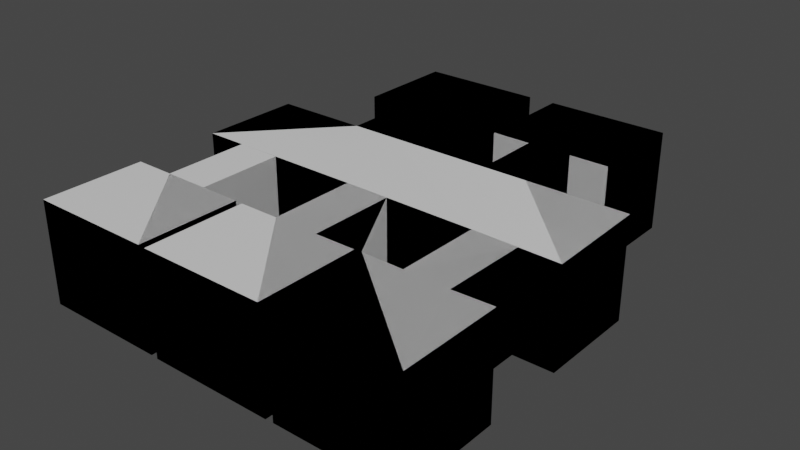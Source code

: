 # Source: MapModel.blend  (saved by Blender 2.93.21; exported with 4.5.12 LTS)
import bpy
from mathutils import Matrix  # noqa: F401  (used for matrix-valued properties, if any)

bpy.ops.wm.read_factory_settings(use_empty=True)
scene = bpy.context.scene
scene.name = 'Scene'

# ---- collections
col_collection = bpy.data.collections.new('Collection'); scene.collection.children.link(col_collection)

# ---- materials (node trees are filled in below, after node groups)
mat_material = bpy.data.materials.new('Material')
mat_material.alpha_threshold = 0.0
mat_material.use_transparent_shadow = False
mat_material.line_color = (0.0, 0.0, 0.0, 1.0)
mat_material_001 = bpy.data.materials.new('Material.001')
mat_material_001.alpha_threshold = 0.0
mat_material_001.use_transparent_shadow = False
mat_material_001.line_color = (0.0, 0.0, 0.0, 1.0)

# ---- material node trees
mat_material.use_nodes = True; mat_material.node_tree.nodes.clear()
_N = mat_material.node_tree.nodes; _L = mat_material.node_tree.links
n0 = _N.new('ShaderNodeOutputMaterial'); n0.name = 'Material Output'; n0.location = (300, 300)
n1 = _N.new('ShaderNodeBsdfPrincipled'); n1.name = 'Principled BSDF'; n1.location = (10, 300)
n1.distribution = 'GGX'
n1.subsurface_method = 'BURLEY'
n1.inputs[2].default_value = 0.4
n1.inputs[3].default_value = 1.45
n1.inputs[27].default_value = (0.0, 0.0, 0.0, 1.0)
n1.inputs[28].default_value = 1.0
_L.new(n1.outputs[0], n0.inputs[0])
n0.is_active_output = True
mat_material_001.use_nodes = True; mat_material_001.node_tree.nodes.clear()
_N = mat_material_001.node_tree.nodes; _L = mat_material_001.node_tree.links
n0 = _N.new('ShaderNodeOutputMaterial'); n0.name = 'Material Output'; n0.location = (300, 300)
n1 = _N.new('ShaderNodeBsdfPrincipled'); n1.name = 'Principled BSDF'; n1.location = (10, 300)
n1.distribution = 'GGX'
n1.subsurface_method = 'BURLEY'
n1.inputs[2].default_value = 0.4
n1.inputs[3].default_value = 1.45
n1.inputs[27].default_value = (0.0, 0.0, 0.0, 1.0)
n1.inputs[28].default_value = 1.0
_L.new(n1.outputs[0], n0.inputs[0])
n0.is_active_output = True

# ---- world
world_world = bpy.data.worlds.new('World'); scene.world = world_world
world_world.use_nodes = True; world_world.node_tree.nodes.clear()
_N = world_world.node_tree.nodes; _L = world_world.node_tree.links
n0 = _N.new('ShaderNodeOutputWorld'); n0.name = 'World Output'; n0.location = (300, 300)
n1 = _N.new('ShaderNodeBackground'); n1.name = 'Background'; n1.location = (10, 300)
n1.inputs[0].default_value = (0.05088, 0.05088, 0.05088, 1.0)
_L.new(n1.outputs[0], n0.inputs[0])
n0.is_active_output = True
world_world.color = (0.05088, 0.05088, 0.05088)
world_world.use_sun_shadow = False
world_world.sun_shadow_jitter_overblur = 0.0

# ---- meshes
me_cube_004 = bpy.data.meshes.new('Cube.004')
me_cube_004.from_pydata([(-1.951, -0.1925, -1.0), (-1.951, -0.1925, 1.0), (-1.951, 1.808, -1.0), (-1.951, 1.808, 1.0), (0.4871, -0.1925, -1.0), (0.4871, -0.1925, 1.0), (0.4871, 1.808, -1.0), (0.4871, 1.808, 1.0), (4.679, -1.593, 1.0), (4.679, -1.593, -1.0), (4.679, -3.593, 0.9428), (4.679, -3.593, -1.0), (-3.009, -1.593, 1.0), (-3.009, -1.593, -1.0), (-3.009, -3.593, 1.0), (-3.009, -3.593, -1.0), (2.676, -1.593, -1.0), (2.676, -1.593, -1.0), (2.676, -1.593, 1.0), (1.798, -1.593, -1.0), (1.798, -1.593, 1.0), (2.676, -0.1928, -1.0), (2.676, -0.1928, 1.0), (1.017, -0.1918, -1.0), (1.017, -0.1918, 1.0), (1.017, 1.822, -1.0), (1.017, 1.822, 1.0), (3.456, -0.1918, -1.0), (3.456, -0.1918, 1.0), (3.456, 1.822, -1.0), (3.456, 1.822, 1.0), (3.456, -0.1918, 1.0), (2.227, -7.284, -1.0), (2.227, -7.284, 1.0), (2.227, -5.284, -1.0), (2.227, -5.284, 1.0), (4.689, -7.284, -1.0), (4.689, -7.284, 1.0), (4.689, -5.284, -1.0), (4.689, -5.284, 1.0), (-0.3938, -7.284, -1.011), (-0.3938, -7.284, 0.9895), (-0.3938, -5.284, -1.011), (-0.3938, -5.284, 0.9895), (2.068, -7.284, -1.011), (2.068, -7.284, 0.9895), (2.068, -5.284, -1.011), (2.068, -5.284, 0.9895), (-2.993, -7.284, -1.0), (-2.993, -7.284, 1.0), (-2.993, -5.284, -1.0), (-2.993, -5.284, 1.0), (-0.5319, -7.284, -1.0), (-0.5319, -7.284, 1.0), (-0.5319, -5.284, -1.0), (-0.5319, -5.284, 1.0), (1.797, -0.1991, -1.0), (1.797, -0.1991, 1.0), (3.016, -3.593, 0.9714), (3.889, -3.593, 0.9571), (3.889, -5.284, 0.9786), (3.015, -5.284, 0.9804), (3.015, -5.285, -1.0), (3.014, -3.593, -1.0), (3.889, -3.593, -1.0), (3.889, -3.593, -1.0), (3.889, -5.284, -1.0), (1.271, -3.593, 0.9857), (1.271, -5.285, 0.9876), (1.271, -5.284, -1.005), (1.27, -3.593, -1.0), (0.3996, -3.593, 0.9929), (0.3992, -3.593, -1.0), (0.3997, -5.285, 0.9907), (0.3995, -5.285, -1.004), (-1.33, -3.593, 0.9964), (-1.33, -5.284, 0.9982), (-1.33, -5.284, -1.0), (-1.329, -3.593, 0.9982), (-1.33, -3.593, -1.0), (-2.202, -3.593, -1.0), (-2.202, -3.593, 0.9991), (-2.202, -5.285, -1.0), (-2.202, -5.285, 0.9991), (-0.2998, -1.593, -1.0), (-0.2998, -1.593, 1.0), (-0.2998, -0.1925, -1.0), (-0.2998, -0.1925, 1.0), (-1.176, -1.593, -1.0), (-1.176, -1.593, 1.0), (-1.176, -0.1925, -1.0), (-1.176, -0.1925, 1.0)], [(16, 17), (28, 31), (28, 22)], [(0, 2, 3, 1), (2, 6, 7, 3), (6, 4, 5, 7), (90, 0, 1, 91), (2, 0, 90, 86, 4, 6), (7, 5, 87, 91, 1, 3), (15, 13, 12, 14), (8, 10, 59, 58, 67, 71, 75, 78, 81, 14, 12, 89, 85, 20, 18), (9, 11, 10, 8), (16, 9, 8, 18), (21, 56, 19, 17), (13, 15, 80, 79, 72, 70, 63, 64, 11, 9, 16, 19, 84, 88), (11, 65, 59, 10), (84, 19, 20, 85), (23, 25, 26, 24), (25, 29, 30, 26), (29, 27, 28, 30), (25, 23, 56, 21, 27, 29), (32, 34, 35, 33), (36, 32, 33, 37), (36, 37, 39, 38), (40, 42, 43, 41), (69, 46, 47, 68), (46, 44, 45, 47), (44, 40, 41, 45), (42, 40, 44, 46, 69, 74), (47, 45, 41, 43, 73, 68), (48, 50, 51, 49), (77, 54, 55, 76), (54, 52, 53, 55), (52, 48, 49, 53), (50, 48, 52, 54, 77, 82), (55, 53, 49, 51, 83, 76), (22, 31, 27, 21), (21, 17, 18, 22), (20, 19, 56, 57), (23, 24, 57, 56), (57, 22, 18, 20), (24, 26, 30, 31, 22, 57), (32, 36, 38, 66, 62, 34), (66, 65, 63, 62), (38, 39, 60, 66), (35, 34, 62, 61), (61, 58, 59, 60), (61, 62, 63, 58), (60, 59, 65, 66), (33, 35, 61, 60, 39, 37), (74, 72, 71, 73), (43, 42, 74, 73), (73, 71, 67, 68), (69, 68, 67, 70), (58, 63, 70, 67), (75, 76, 83, 81, 78), (50, 82, 83, 51), (82, 80, 81, 83), (77, 76, 78, 79), (79, 78, 71, 72), (14, 81, 80, 15), (80, 82, 77, 79), (69, 70, 72, 74), (89, 91, 87, 85), (84, 85, 87, 86), (4, 86, 87, 5), (13, 88, 89, 12), (88, 90, 91, 89), (84, 86, 90, 88)])
_uv = me_cube_004.uv_layers.new(name='UVMap')
_uv.uv.foreach_set('vector', [0.375, 0.0, 0.375, 0.25, 0.625, 0.25, 0.625, 0.0, 0.375, 0.25, 0.375, 0.5, 0.625, 0.5, 0.625, 0.25, 0.375, 0.5, 0.375, 0.75, 0.625, 0.75, 0.625, 0.5, 0.375, 0.9375, 0.375, 1.0, 0.625, 1.0, 0.625, 0.9375, 0.125, 0.5, 0.125, 0.75, 0.1875, 0.75, 0.25, 0.75, 0.375, 0.75, 0.375, 0.5, 0.625, 0.5, 0.625, 0.75, 0.75, 0.75, 0.8125, 0.75, 0.875, 0.75, 0.875, 0.5, 0.375, 0.0, 0.375, 0.25, 0.625, 0.25, 0.625, 0.0, 0.625, 0.5, 0.625, 0.75, 0.625, 0.5625, 0.625, 0.375, 0.625, 0.1875, 0.625, 0.09375, 0.625, 0.04688, 0.625, 0.02344, 0.625, 0.01172, 0.625, 0.0, 0.625, 0.25, 0.625, 0.2926, 0.625, 0.3351, 0.625, 0.4202, 0.625, 0.4488, 0.375, 0.5, 0.375, 0.75, 0.625, 0.75, 0.625, 0.5, 0.375, 0.4488, 0.375, 0.5, 0.625, 0.5, 0.625, 0.4488, 0.25, 0.75, 0.1875, 0.75, 0.0, 0.0, 0.0, 0.0, 0.375, 0.25, 0.375, 0.0, 0.375, 0.02344, 0.375, 0.04688, 0.375, 0.09375, 0.375, 0.1875, 0.375, 0.375, 0.375, 0.5625, 0.375, 0.75, 0.375, 0.5, 0.375, 0.4488, 0.375, 0.4202, 0.375, 0.3351, 0.375, 0.2926, 0.375, 0.75, 0.0, 0.0, 0.0, 0.0, 0.625, 0.75, 0.375, 0.3351, 0.375, 0.4202, 0.625, 0.4202, 0.625, 0.3351, 0.375, 0.0, 0.375, 0.25, 0.625, 0.25, 0.625, 0.0, 0.375, 0.25, 0.375, 0.5, 0.625, 0.5, 0.625, 0.25, 0.375, 0.5, 0.375, 0.75, 0.625, 0.75, 0.625, 0.5, 0.125, 0.5, 0.125, 0.75, 0.1875, 0.75, 0.25, 0.75, 0.375, 0.75, 0.375, 0.5, 0.375, 0.0, 0.375, 0.25, 0.625, 0.25, 0.625, 0.0, 0.375, 0.75, 0.375, 1.0, 0.625, 1.0, 0.625, 0.75, 0.375, 0.75, 0.625, 0.75, 0.0, 0.0, 0.0, 0.0, 0.375, 0.0, 0.375, 0.25, 0.625, 0.25, 0.625, 0.0, 0.375, 0.375, 0.375, 0.5, 0.625, 0.5, 0.625, 0.375, 0.375, 0.5, 0.375, 0.75, 0.625, 0.75, 0.625, 0.5, 0.375, 0.75, 0.375, 1.0, 0.625, 1.0, 0.625, 0.75, 0.125, 0.5, 0.125, 0.75, 0.375, 0.75, 0.375, 0.5, 0.25, 0.5, 0.1875, 0.5, 0.625, 0.5, 0.625, 0.75, 0.875, 0.75, 0.875, 0.5, 0.8125, 0.5, 0.75, 0.5, 0.375, 0.0, 0.375, 0.25, 0.625, 0.25, 0.625, 0.0, 0.375, 0.375, 0.375, 0.5, 0.625, 0.5, 0.625, 0.375, 0.375, 0.5, 0.375, 0.75, 0.625, 0.75, 0.625, 0.5, 0.375, 0.75, 0.375, 1.0, 0.625, 1.0, 0.625, 0.75, 0.125, 0.5, 0.125, 0.75, 0.375, 0.75, 0.375, 0.5, 0.25, 0.5, 0.1875, 0.5, 0.625, 0.5, 0.625, 0.75, 0.875, 0.75, 0.875, 0.5, 0.8125, 0.5, 0.75, 0.5, 0.0, 0.0, 0.0, 0.0, 0.375, 0.75, 0.25, 0.75, 0.25, 0.75, 0.0, 0.0, 0.0, 0.0, 0.0, 0.0, 0.0, 0.0, 0.0, 0.0, 0.0, 0.0, 0.0, 0.0, 0.125, 0.75, 0.625, 0.0, 0.0, 0.0, 0.1875, 0.75, 0.0, 0.0, 0.0, 0.0, 0.0, 0.0, 0.0, 0.0, 0.625, 0.0, 0.625, 0.25, 0.625, 0.5, 0.0, 0.0, 0.0, 0.0, 0.0, 0.0, 0.375, 1.0, 0.375, 0.75, 0.0, 0.0, 0.0, 0.0, 0.0, 0.0, 0.375, 0.25, 0.0, 0.0, 0.0, 0.0, 0.0, 0.0, 0.0, 0.0, 0.0, 0.0, 0.0, 0.0, 0.0, 0.0, 0.0, 0.0, 0.625, 0.25, 0.375, 0.25, 0.0, 0.0, 0.0, 0.0, 0.0, 0.0, 0.0, 0.0, 0.0, 0.0, 0.0, 0.0, 0.0, 0.0, 0.0, 0.0, 0.0, 0.0, 0.0, 0.0, 0.0, 0.0, 0.0, 0.0, 0.0, 0.0, 0.0, 0.0, 0.625, 1.0, 0.625, 0.25, 0.0, 0.0, 0.0, 0.0, 0.0, 0.0, 0.625, 0.75, 0.1875, 0.5, 0.0, 0.0, 0.0, 0.0, 0.0, 0.0, 0.875, 0.5, 0.125, 0.5, 0.1875, 0.5, 0.8125, 0.5, 0.0, 0.0, 0.0, 0.0, 0.0, 0.0, 0.0, 0.0, 0.375, 0.375, 0.625, 0.375, 0.0, 0.0, 0.0, 0.0, 0.0, 0.0, 0.0, 0.0, 0.375, 0.1875, 0.0, 0.0, 0.625, 0.04688, 0.75, 0.5, 0.8125, 0.5, 0.625, 0.01172, 0.625, 0.02344, 0.125, 0.5, 0.1875, 0.5, 0.8125, 0.5, 0.875, 0.5, 0.1875, 0.5, 0.0, 0.0, 0.625, 0.01172, 0.8125, 0.5, 0.375, 0.375, 0.625, 0.375, 0.0, 0.0, 0.0, 0.0, 0.0, 0.0, 0.0, 0.0, 0.0, 0.0, 0.0, 0.0, 0.625, 0.0, 0.625, 0.01172, 0.0, 0.0, 0.375, 0.0, 0.0, 0.0, 0.1875, 0.5, 0.25, 0.5, 0.0, 0.0, 0.25, 0.5, 0.375, 0.1875, 0.0, 0.0, 0.1875, 0.5, 0.625, 0.2926, 0.625, 0.2926, 0.75, 0.75, 0.625, 0.3351, 0.375, 0.3351, 0.625, 0.3351, 0.625, 0.875, 0.25, 0.75, 0.375, 0.75, 0.375, 0.875, 0.625, 0.875, 0.625, 0.75, 0.375, 0.25, 0.375, 0.2926, 0.625, 0.2926, 0.625, 0.25, 0.375, 0.2926, 0.375, 0.2926, 0.625, 0.2926, 0.625, 0.2926, 0.375, 0.3351, 0.25, 0.75, 0.375, 0.2926, 0.375, 0.2926])
me_cube_004.materials.append(mat_material)
me_cube_004.use_remesh_fix_poles = True
me_cube_004.use_remesh_preserve_attributes = False
me_cube_004.use_mirror_vertex_groups = False
me_cube_004.update()
me_cube_001 = bpy.data.meshes.new('Cube.001')
me_cube_001.from_pydata([(-1.951, -0.1925, -1.0), (-1.951, -0.1925, 1.0), (-1.951, 1.808, -1.0), (-1.951, 1.808, 1.0), (0.4871, -0.1925, -1.0), (0.4871, -0.1925, 1.0), (0.4871, 1.808, -1.0), (0.4871, 1.808, 1.0), (4.679, -1.593, 1.0), (4.679, -1.593, -1.0), (4.679, -3.593, 0.9428), (4.679, -3.593, -1.0), (-3.009, -1.593, 1.0), (-3.009, -1.593, -1.0), (-3.009, -3.593, 1.0), (-3.009, -3.593, -1.0), (2.676, -1.593, -1.0), (2.676, -1.593, -1.0), (2.676, -1.593, 1.0), (1.798, -1.593, -1.0), (1.798, -1.593, 1.0), (2.676, -0.1928, -1.0), (2.676, -0.1928, 1.0), (1.017, -0.1918, -1.0), (1.017, -0.1918, 1.0), (1.017, 1.822, -1.0), (1.017, 1.822, 1.0), (3.456, -0.1918, -1.0), (3.456, -0.1918, 1.0), (3.456, 1.822, -1.0), (3.456, 1.822, 1.0), (3.456, -0.1918, 1.0), (2.227, -7.284, -1.0), (2.227, -7.284, 1.0), (2.227, -5.284, -1.0), (2.227, -5.284, 1.0), (4.689, -7.284, -1.0), (4.689, -7.284, 1.0), (4.689, -5.284, -1.0), (4.689, -5.284, 1.0), (-0.3938, -7.284, -1.011), (-0.3938, -7.284, 0.9895), (-0.3938, -5.284, -1.011), (-0.3938, -5.284, 0.9895), (2.068, -7.284, -1.011), (2.068, -7.284, 0.9895), (2.068, -5.284, -1.011), (2.068, -5.284, 0.9895), (-2.993, -7.284, -1.0), (-2.993, -7.284, 1.0), (-2.993, -5.284, -1.0), (-2.993, -5.284, 1.0), (-0.5319, -7.284, -1.0), (-0.5319, -7.284, 1.0), (-0.5319, -5.284, -1.0), (-0.5319, -5.284, 1.0), (1.797, -0.1991, -1.0), (1.797, -0.1991, 1.0), (3.016, -3.593, 0.9714), (3.889, -3.593, 0.9571), (3.889, -5.284, 0.9786), (3.015, -5.284, 0.9804), (3.015, -5.285, -1.0), (3.014, -3.593, -1.0), (3.889, -3.593, -1.0), (3.889, -3.593, -1.0), (3.889, -5.284, -1.0), (1.271, -3.593, 0.9857), (1.271, -5.285, 0.9876), (1.271, -5.284, -1.005), (1.27, -3.593, -1.0), (0.3996, -3.593, 0.9929), (0.3992, -3.593, -1.0), (0.3997, -5.285, 0.9907), (0.3995, -5.285, -1.004), (-1.33, -3.593, 0.9964), (-1.33, -5.284, 0.9982), (-1.33, -5.284, -1.0), (-1.329, -3.593, 0.9982), (-1.33, -3.593, -1.0), (-2.202, -3.593, -1.0), (-2.202, -3.593, 0.9991), (-2.202, -5.285, -1.0), (-2.202, -5.285, 0.9991), (-0.2998, -1.593, -1.0), (-0.2998, -1.593, 1.0), (-0.2998, -0.1925, -1.0), (-0.2998, -0.1925, 1.0), (-1.176, -1.593, -1.0), (-1.176, -1.593, 1.0), (-1.176, -0.1925, -1.0), (-1.176, -0.1925, 1.0)], [(16, 17), (28, 31), (28, 22)], [(0, 1, 3, 2), (2, 3, 7, 6), (6, 7, 5, 4), (90, 91, 1, 0), (2, 6, 4, 86, 90, 0), (7, 3, 1, 91, 87, 5), (15, 14, 12, 13), (8, 18, 20, 85, 89, 12, 14, 81, 78, 75, 71, 67, 58, 59, 10), (9, 8, 10, 11), (16, 18, 8, 9), (21, 17, 19, 56), (13, 88, 84, 19, 16, 9, 11, 64, 63, 70, 72, 79, 80, 15), (11, 10, 59, 65), (84, 85, 20, 19), (23, 24, 26, 25), (25, 26, 30, 29), (29, 30, 28, 27), (25, 29, 27, 21, 56, 23), (32, 33, 35, 34), (36, 37, 33, 32), (36, 38, 39, 37), (40, 41, 43, 42), (69, 68, 47, 46), (46, 47, 45, 44), (44, 45, 41, 40), (42, 74, 69, 46, 44, 40), (47, 68, 73, 43, 41, 45), (48, 49, 51, 50), (77, 76, 55, 54), (54, 55, 53, 52), (52, 53, 49, 48), (50, 82, 77, 54, 52, 48), (55, 76, 83, 51, 49, 53), (22, 21, 27, 31), (21, 22, 18, 17), (20, 57, 56, 19), (23, 56, 57, 24), (57, 20, 18, 22), (24, 57, 22, 31, 30, 26), (32, 34, 62, 66, 38, 36), (66, 62, 63, 65), (38, 66, 60, 39), (35, 61, 62, 34), (61, 60, 59, 58), (61, 58, 63, 62), (60, 66, 65, 59), (33, 37, 39, 60, 61, 35), (74, 73, 71, 72), (43, 73, 74, 42), (73, 68, 67, 71), (69, 70, 67, 68), (58, 67, 70, 63), (75, 78, 81, 83, 76), (50, 51, 83, 82), (82, 83, 81, 80), (77, 79, 78, 76), (79, 72, 71, 78), (14, 15, 80, 81), (80, 79, 77, 82), (69, 74, 72, 70), (89, 85, 87, 91), (84, 86, 87, 85), (4, 5, 87, 86), (13, 12, 89, 88), (88, 89, 91, 90), (84, 88, 90, 86)])
_uv = me_cube_001.uv_layers.new(name='UVMap')
_uv.uv.foreach_set('vector', [0.375, 0.0, 0.625, 0.0, 0.625, 0.25, 0.375, 0.25, 0.375, 0.25, 0.625, 0.25, 0.625, 0.5, 0.375, 0.5, 0.375, 0.5, 0.625, 0.5, 0.625, 0.75, 0.375, 0.75, 0.375, 0.9375, 0.625, 0.9375, 0.625, 1.0, 0.375, 1.0, 0.125, 0.5, 0.375, 0.5, 0.375, 0.75, 0.25, 0.75, 0.1875, 0.75, 0.125, 0.75, 0.625, 0.5, 0.875, 0.5, 0.875, 0.75, 0.8125, 0.75, 0.75, 0.75, 0.625, 0.75, 0.375, 0.0, 0.625, 0.0, 0.625, 0.25, 0.375, 0.25, 0.625, 0.5, 0.625, 0.4488, 0.625, 0.4202, 0.625, 0.3351, 0.625, 0.2926, 0.625, 0.25, 0.625, 0.0, 0.625, 0.01172, 0.625, 0.02344, 0.625, 0.04688, 0.625, 0.09375, 0.625, 0.1875, 0.625, 0.375, 0.625, 0.5625, 0.625, 0.75, 0.375, 0.5, 0.625, 0.5, 0.625, 0.75, 0.375, 0.75, 0.375, 0.4488, 0.625, 0.4488, 0.625, 0.5, 0.375, 0.5, 0.25, 0.75, 0.0, 0.0, 0.0, 0.0, 0.1875, 0.75, 0.375, 0.25, 0.375, 0.2926, 0.375, 0.3351, 0.375, 0.4202, 0.375, 0.4488, 0.375, 0.5, 0.375, 0.75, 0.375, 0.5625, 0.375, 0.375, 0.375, 0.1875, 0.375, 0.09375, 0.375, 0.04688, 0.375, 0.02344, 0.375, 0.0, 0.375, 0.75, 0.625, 0.75, 0.0, 0.0, 0.0, 0.0, 0.375, 0.3351, 0.625, 0.3351, 0.625, 0.4202, 0.375, 0.4202, 0.375, 0.0, 0.625, 0.0, 0.625, 0.25, 0.375, 0.25, 0.375, 0.25, 0.625, 0.25, 0.625, 0.5, 0.375, 0.5, 0.375, 0.5, 0.625, 0.5, 0.625, 0.75, 0.375, 0.75, 0.125, 0.5, 0.375, 0.5, 0.375, 0.75, 0.25, 0.75, 0.1875, 0.75, 0.125, 0.75, 0.375, 0.0, 0.625, 0.0, 0.625, 0.25, 0.375, 0.25, 0.375, 0.75, 0.625, 0.75, 0.625, 1.0, 0.375, 1.0, 0.375, 0.75, 0.0, 0.0, 0.0, 0.0, 0.625, 0.75, 0.375, 0.0, 0.625, 0.0, 0.625, 0.25, 0.375, 0.25, 0.375, 0.375, 0.625, 0.375, 0.625, 0.5, 0.375, 0.5, 0.375, 0.5, 0.625, 0.5, 0.625, 0.75, 0.375, 0.75, 0.375, 0.75, 0.625, 0.75, 0.625, 1.0, 0.375, 1.0, 0.125, 0.5, 0.1875, 0.5, 0.25, 0.5, 0.375, 0.5, 0.375, 0.75, 0.125, 0.75, 0.625, 0.5, 0.75, 0.5, 0.8125, 0.5, 0.875, 0.5, 0.875, 0.75, 0.625, 0.75, 0.375, 0.0, 0.625, 0.0, 0.625, 0.25, 0.375, 0.25, 0.375, 0.375, 0.625, 0.375, 0.625, 0.5, 0.375, 0.5, 0.375, 0.5, 0.625, 0.5, 0.625, 0.75, 0.375, 0.75, 0.375, 0.75, 0.625, 0.75, 0.625, 1.0, 0.375, 1.0, 0.125, 0.5, 0.1875, 0.5, 0.25, 0.5, 0.375, 0.5, 0.375, 0.75, 0.125, 0.75, 0.625, 0.5, 0.75, 0.5, 0.8125, 0.5, 0.875, 0.5, 0.875, 0.75, 0.625, 0.75, 0.0, 0.0, 0.25, 0.75, 0.375, 0.75, 0.0, 0.0, 0.25, 0.75, 0.0, 0.0, 0.0, 0.0, 0.0, 0.0, 0.0, 0.0, 0.0, 0.0, 0.0, 0.0, 0.0, 0.0, 0.125, 0.75, 0.1875, 0.75, 0.0, 0.0, 0.625, 0.0, 0.0, 0.0, 0.0, 0.0, 0.0, 0.0, 0.0, 0.0, 0.625, 0.0, 0.0, 0.0, 0.0, 0.0, 0.0, 0.0, 0.625, 0.5, 0.625, 0.25, 0.375, 1.0, 0.375, 0.25, 0.0, 0.0, 0.0, 0.0, 0.0, 0.0, 0.375, 0.75, 0.0, 0.0, 0.0, 0.0, 0.0, 0.0, 0.0, 0.0, 0.0, 0.0, 0.0, 0.0, 0.0, 0.0, 0.0, 0.0, 0.625, 0.25, 0.0, 0.0, 0.0, 0.0, 0.375, 0.25, 0.0, 0.0, 0.0, 0.0, 0.0, 0.0, 0.0, 0.0, 0.0, 0.0, 0.0, 0.0, 0.0, 0.0, 0.0, 0.0, 0.0, 0.0, 0.0, 0.0, 0.0, 0.0, 0.0, 0.0, 0.625, 1.0, 0.625, 0.75, 0.0, 0.0, 0.0, 0.0, 0.0, 0.0, 0.625, 0.25, 0.1875, 0.5, 0.0, 0.0, 0.0, 0.0, 0.0, 0.0, 0.875, 0.5, 0.8125, 0.5, 0.1875, 0.5, 0.125, 0.5, 0.0, 0.0, 0.0, 0.0, 0.0, 0.0, 0.0, 0.0, 0.375, 0.375, 0.0, 0.0, 0.0, 0.0, 0.625, 0.375, 0.0, 0.0, 0.0, 0.0, 0.375, 0.1875, 0.0, 0.0, 0.625, 0.04688, 0.625, 0.02344, 0.625, 0.01172, 0.8125, 0.5, 0.75, 0.5, 0.125, 0.5, 0.875, 0.5, 0.8125, 0.5, 0.1875, 0.5, 0.1875, 0.5, 0.8125, 0.5, 0.625, 0.01172, 0.0, 0.0, 0.375, 0.375, 0.0, 0.0, 0.0, 0.0, 0.625, 0.375, 0.0, 0.0, 0.0, 0.0, 0.0, 0.0, 0.0, 0.0, 0.625, 0.0, 0.375, 0.0, 0.0, 0.0, 0.625, 0.01172, 0.0, 0.0, 0.0, 0.0, 0.25, 0.5, 0.1875, 0.5, 0.25, 0.5, 0.1875, 0.5, 0.0, 0.0, 0.375, 0.1875, 0.625, 0.2926, 0.625, 0.3351, 0.75, 0.75, 0.625, 0.2926, 0.375, 0.3351, 0.25, 0.75, 0.625, 0.875, 0.625, 0.3351, 0.375, 0.75, 0.625, 0.75, 0.625, 0.875, 0.375, 0.875, 0.375, 0.25, 0.625, 0.25, 0.625, 0.2926, 0.375, 0.2926, 0.375, 0.2926, 0.625, 0.2926, 0.625, 0.2926, 0.375, 0.2926, 0.375, 0.3351, 0.375, 0.2926, 0.375, 0.2926, 0.25, 0.75])
me_cube_001.materials.append(mat_material_001)
me_cube_001.use_remesh_fix_poles = True
me_cube_001.use_remesh_preserve_attributes = False
me_cube_001.use_mirror_vertex_groups = False
me_cube_001.update()

# ---- objects
ob_mapinverted = bpy.data.objects.new('MapInverted', me_cube_004)
ob_map = bpy.data.objects.new('Map', me_cube_001)

# ---- transforms, parenting, visibility, modifiers, constraints
ob_mapinverted.location = (-3.679, 2.593, 0.0)
ob_mapinverted.lineart.crease_threshold = 0.0
ob_map.location = (-3.679, 2.593, 0.0)
ob_map.lineart.crease_threshold = 0.0

# ---- collection membership
col_collection.objects.link(ob_mapinverted)
col_collection.objects.link(ob_map)

# ---- scene / render settings (as saved in the file)
scene.frame_start = 1; scene.frame_end = 250; scene.frame_set(0)
scene.render.engine = 'BLENDER_EEVEE_NEXT'
scene.cycles.use_denoising = False
scene.cycles.samples = 128
scene.cycles.sampling_pattern = 'TABULATED_SOBOL'
scene.cycles.use_adaptive_sampling = False
scene.cycles.use_light_tree = False
scene.view_settings.view_transform = 'Filmic'
bpy.context.view_layer.update()

# ---- added for rendering (the .blend has no active camera and no usable light): camera, sun
cam_auto = bpy.data.cameras.new('AutoCamera')
cam_auto.lens = 50.0
cam_auto.sensor_width = 36.0
cam_auto.clip_end = 1000.0
ob_auto_camera = bpy.data.objects.new('AutoCamera', cam_auto)
scene.collection.objects.link(ob_auto_camera)
ob_auto_camera.location = (8.34851, -13.5631, 8.94474)
ob_auto_camera.rotation_euler = (1.09748, -7.21219e-08, 0.694738)
scene.camera = ob_auto_camera
light_auto_sun = bpy.data.lights.new('AutoSun', 'SUN')
light_auto_sun.energy = 3.0
light_auto_sun.angle = 0.0523599
ob_auto_sun = bpy.data.objects.new('AutoSun', light_auto_sun)
scene.collection.objects.link(ob_auto_sun)
ob_auto_sun.rotation_euler = (0.872665, 0.174533, 0.523599)
bpy.context.view_layer.update()
